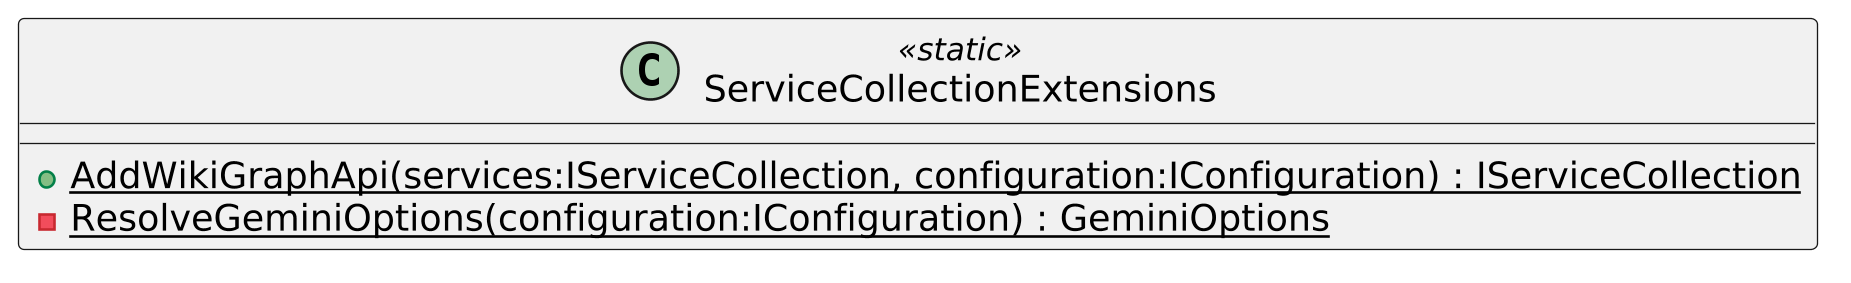

The diagram above was rendered by PlantUML. Its source (embedded in the PNG):
@startuml
skinparamlocked dpi 250
class ServiceCollectionExtensions <<static>> {
    + {static} AddWikiGraphApi(services:IServiceCollection, configuration:IConfiguration) : IServiceCollection
    - {static} ResolveGeminiOptions(configuration:IConfiguration) : GeminiOptions
}
@enduml